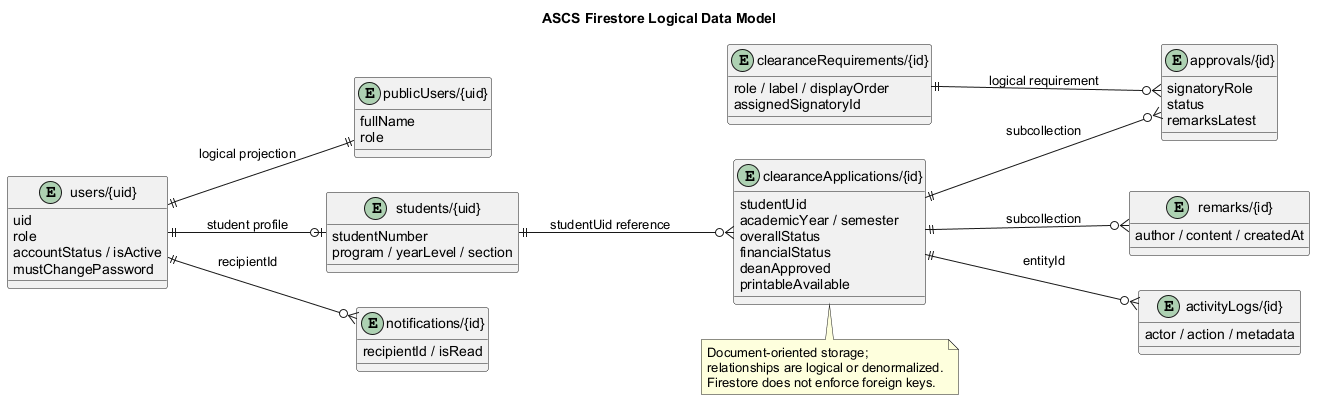

The diagram above was rendered by PlantUML. Its source (embedded in the PNG):
@startuml
title ASCS Firestore Logical Data Model
left to right direction
skinparam shadowing false
skinparam defaultFontName Arial
skinparam entity {
  BackgroundColor #F8FAFC
  BorderColor #334155
  FontColor #0F172A
}

entity "users/{uid}" as Users {
  uid
  role
  accountStatus / isActive
  mustChangePassword
}
entity "publicUsers/{uid}" as PublicUsers {
  fullName
  role
}
entity "students/{uid}" as Students {
  studentNumber
  program / yearLevel / section
}
entity "clearanceRequirements/{id}" as Requirements {
  role / label / displayOrder
  assignedSignatoryId
}
entity "clearanceApplications/{id}" as Applications {
  studentUid
  academicYear / semester
  overallStatus
  financialStatus
  deanApproved
  printableAvailable
}
entity "approvals/{id}" as Approvals {
  signatoryRole
  status
  remarksLatest
}
entity "remarks/{id}" as Remarks {
  author / content / createdAt
}
entity "notifications/{id}" as Notifications {
  recipientId / isRead
}
entity "activityLogs/{id}" as Logs {
  actor / action / metadata
}

Users ||--|| PublicUsers : logical projection
Users ||--o| Students : student profile
Students ||--o{ Applications : studentUid reference
Requirements ||--o{ Approvals : logical requirement
Applications ||--o{ Approvals : subcollection
Applications ||--o{ Remarks : subcollection
Users ||--o{ Notifications : recipientId
Applications ||--o{ Logs : entityId

note bottom of Applications
Document-oriented storage;
relationships are logical or denormalized.
Firestore does not enforce foreign keys.
end note
@enduml